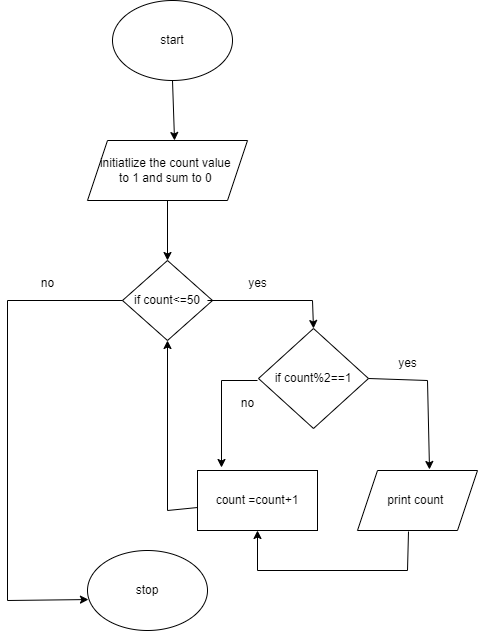

The diagram above was exported from draw.io. Its source (the exported page's mxGraphModel, read from the mxfile embedded in the PNG):
<mxGraphModel dx="880" dy="444" grid="1" gridSize="10" guides="1" tooltips="1" connect="1" arrows="1" fold="1" page="1" pageScale="1" pageWidth="827" pageHeight="1169" math="0" shadow="0">
  <root>
    <mxCell id="0" />
    <mxCell id="1" parent="0" />
    <mxCell id="EHzmwpT3hRoEP2D60x1k-3" value="start" style="ellipse;whiteSpace=wrap;html=1;" vertex="1" parent="1">
      <mxGeometry x="345" y="30" width="120" height="80" as="geometry" />
    </mxCell>
    <mxCell id="EHzmwpT3hRoEP2D60x1k-4" value="initiatlize the count value&amp;nbsp;&lt;br&gt;to 1 and sum to 0&amp;nbsp;" style="shape=parallelogram;perimeter=parallelogramPerimeter;whiteSpace=wrap;html=1;fixedSize=1;" vertex="1" parent="1">
      <mxGeometry x="320" y="170" width="160" height="60" as="geometry" />
    </mxCell>
    <mxCell id="EHzmwpT3hRoEP2D60x1k-5" value="if count%2==1" style="rhombus;whiteSpace=wrap;html=1;" vertex="1" parent="1">
      <mxGeometry x="491" y="358" width="110" height="100" as="geometry" />
    </mxCell>
    <mxCell id="EHzmwpT3hRoEP2D60x1k-6" value="" style="endArrow=classic;html=1;rounded=0;exitX=0.5;exitY=1;exitDx=0;exitDy=0;entryX=0.544;entryY=0;entryDx=0;entryDy=0;entryPerimeter=0;" edge="1" parent="1" source="EHzmwpT3hRoEP2D60x1k-3" target="EHzmwpT3hRoEP2D60x1k-4">
      <mxGeometry width="50" height="50" relative="1" as="geometry">
        <mxPoint x="440" y="150" as="sourcePoint" />
        <mxPoint x="405" y="160" as="targetPoint" />
      </mxGeometry>
    </mxCell>
    <mxCell id="EHzmwpT3hRoEP2D60x1k-7" value="print count&amp;nbsp;" style="shape=parallelogram;perimeter=parallelogramPerimeter;whiteSpace=wrap;html=1;fixedSize=1;" vertex="1" parent="1">
      <mxGeometry x="590" y="500" width="120" height="60" as="geometry" />
    </mxCell>
    <mxCell id="EHzmwpT3hRoEP2D60x1k-8" value="count =count+1" style="rounded=0;whiteSpace=wrap;html=1;" vertex="1" parent="1">
      <mxGeometry x="430" y="500" width="120" height="60" as="geometry" />
    </mxCell>
    <mxCell id="EHzmwpT3hRoEP2D60x1k-9" value="stop" style="ellipse;whiteSpace=wrap;html=1;" vertex="1" parent="1">
      <mxGeometry x="320" y="580" width="120" height="80" as="geometry" />
    </mxCell>
    <mxCell id="EHzmwpT3hRoEP2D60x1k-10" value="if count&amp;lt;=50" style="rhombus;whiteSpace=wrap;html=1;" vertex="1" parent="1">
      <mxGeometry x="355" y="290" width="90" height="80" as="geometry" />
    </mxCell>
    <mxCell id="EHzmwpT3hRoEP2D60x1k-11" value="" style="endArrow=classic;html=1;rounded=0;exitX=0.5;exitY=1;exitDx=0;exitDy=0;entryX=0.5;entryY=0;entryDx=0;entryDy=0;" edge="1" parent="1" source="EHzmwpT3hRoEP2D60x1k-4" target="EHzmwpT3hRoEP2D60x1k-10">
      <mxGeometry width="50" height="50" relative="1" as="geometry">
        <mxPoint x="490" y="300" as="sourcePoint" />
        <mxPoint x="540" y="250" as="targetPoint" />
      </mxGeometry>
    </mxCell>
    <mxCell id="EHzmwpT3hRoEP2D60x1k-12" value="" style="endArrow=classic;html=1;rounded=0;entryX=0.5;entryY=0;entryDx=0;entryDy=0;exitX=0.944;exitY=0.5;exitDx=0;exitDy=0;exitPerimeter=0;" edge="1" parent="1" source="EHzmwpT3hRoEP2D60x1k-10" target="EHzmwpT3hRoEP2D60x1k-5">
      <mxGeometry width="50" height="50" relative="1" as="geometry">
        <mxPoint x="450" y="330" as="sourcePoint" />
        <mxPoint x="560" y="300" as="targetPoint" />
        <Array as="points">
          <mxPoint x="545" y="330" />
        </Array>
      </mxGeometry>
    </mxCell>
    <mxCell id="EHzmwpT3hRoEP2D60x1k-13" value="" style="endArrow=classic;html=1;rounded=0;exitX=1;exitY=0.5;exitDx=0;exitDy=0;entryX=0.6;entryY=-0.017;entryDx=0;entryDy=0;entryPerimeter=0;" edge="1" parent="1" source="EHzmwpT3hRoEP2D60x1k-5" target="EHzmwpT3hRoEP2D60x1k-7">
      <mxGeometry width="50" height="50" relative="1" as="geometry">
        <mxPoint x="670" y="460" as="sourcePoint" />
        <mxPoint x="720" y="410" as="targetPoint" />
        <Array as="points">
          <mxPoint x="660" y="410" />
        </Array>
      </mxGeometry>
    </mxCell>
    <mxCell id="EHzmwpT3hRoEP2D60x1k-14" value="yes" style="text;html=1;align=center;verticalAlign=middle;resizable=0;points=[];autosize=1;strokeColor=none;fillColor=none;" vertex="1" parent="1">
      <mxGeometry x="470" y="298" width="40" height="30" as="geometry" />
    </mxCell>
    <mxCell id="EHzmwpT3hRoEP2D60x1k-15" value="yes" style="text;html=1;align=center;verticalAlign=middle;resizable=0;points=[];autosize=1;strokeColor=none;fillColor=none;" vertex="1" parent="1">
      <mxGeometry x="620" y="378" width="40" height="30" as="geometry" />
    </mxCell>
    <mxCell id="EHzmwpT3hRoEP2D60x1k-16" value="" style="endArrow=classic;html=1;rounded=0;exitX=0;exitY=0.5;exitDx=0;exitDy=0;entryX=0.008;entryY=0.613;entryDx=0;entryDy=0;entryPerimeter=0;" edge="1" parent="1" source="EHzmwpT3hRoEP2D60x1k-10" target="EHzmwpT3hRoEP2D60x1k-9">
      <mxGeometry width="50" height="50" relative="1" as="geometry">
        <mxPoint x="180" y="450" as="sourcePoint" />
        <mxPoint x="240" y="630" as="targetPoint" />
        <Array as="points">
          <mxPoint x="240" y="330" />
          <mxPoint x="240" y="630" />
        </Array>
      </mxGeometry>
    </mxCell>
    <mxCell id="EHzmwpT3hRoEP2D60x1k-17" value="no" style="text;html=1;align=center;verticalAlign=middle;resizable=0;points=[];autosize=1;strokeColor=none;fillColor=none;" vertex="1" parent="1">
      <mxGeometry x="260" y="298" width="40" height="30" as="geometry" />
    </mxCell>
    <mxCell id="EHzmwpT3hRoEP2D60x1k-18" value="" style="endArrow=classic;html=1;rounded=0;entryX=0.2;entryY=-0.05;entryDx=0;entryDy=0;entryPerimeter=0;" edge="1" parent="1" target="EHzmwpT3hRoEP2D60x1k-8">
      <mxGeometry width="50" height="50" relative="1" as="geometry">
        <mxPoint x="490" y="410" as="sourcePoint" />
        <mxPoint x="470" y="470" as="targetPoint" />
        <Array as="points">
          <mxPoint x="454" y="410" />
        </Array>
      </mxGeometry>
    </mxCell>
    <mxCell id="EHzmwpT3hRoEP2D60x1k-19" value="no" style="text;html=1;align=center;verticalAlign=middle;resizable=0;points=[];autosize=1;strokeColor=none;fillColor=none;" vertex="1" parent="1">
      <mxGeometry x="460" y="418" width="40" height="30" as="geometry" />
    </mxCell>
    <mxCell id="EHzmwpT3hRoEP2D60x1k-20" value="" style="endArrow=classic;html=1;rounded=0;exitX=0;exitY=0.617;exitDx=0;exitDy=0;exitPerimeter=0;entryX=0.5;entryY=1;entryDx=0;entryDy=0;" edge="1" parent="1" source="EHzmwpT3hRoEP2D60x1k-8" target="EHzmwpT3hRoEP2D60x1k-10">
      <mxGeometry width="50" height="50" relative="1" as="geometry">
        <mxPoint x="420" y="540" as="sourcePoint" />
        <mxPoint x="410" y="480" as="targetPoint" />
        <Array as="points">
          <mxPoint x="400" y="540" />
        </Array>
      </mxGeometry>
    </mxCell>
    <mxCell id="EHzmwpT3hRoEP2D60x1k-21" value="" style="endArrow=classic;html=1;rounded=0;exitX=0.425;exitY=1.017;exitDx=0;exitDy=0;exitPerimeter=0;entryX=0.5;entryY=1;entryDx=0;entryDy=0;" edge="1" parent="1" source="EHzmwpT3hRoEP2D60x1k-7" target="EHzmwpT3hRoEP2D60x1k-8">
      <mxGeometry width="50" height="50" relative="1" as="geometry">
        <mxPoint x="590" y="640" as="sourcePoint" />
        <mxPoint x="490" y="570" as="targetPoint" />
        <Array as="points">
          <mxPoint x="640" y="600" />
          <mxPoint x="490" y="600" />
        </Array>
      </mxGeometry>
    </mxCell>
  </root>
</mxGraphModel>